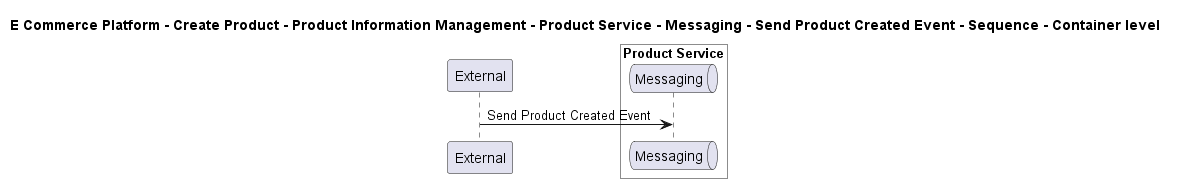

The diagram above was rendered by PlantUML. Its source (embedded in the PNG):
@startuml

title E Commerce Platform - Create Product - Product Information Management - Product Service - Messaging - Send Product Created Event - Sequence - Container level

participant "External" as C4InterFlow.SoftwareSystems.ExternalSystem

box "Product Service" #White
    queue "Messaging" as ECommercePlatform.CreateProduct.ProductInformationManagement.SoftwareSystems.ProductService.Containers.Messaging
end box


C4InterFlow.SoftwareSystems.ExternalSystem -> ECommercePlatform.CreateProduct.ProductInformationManagement.SoftwareSystems.ProductService.Containers.Messaging : Send Product Created Event


@enduml